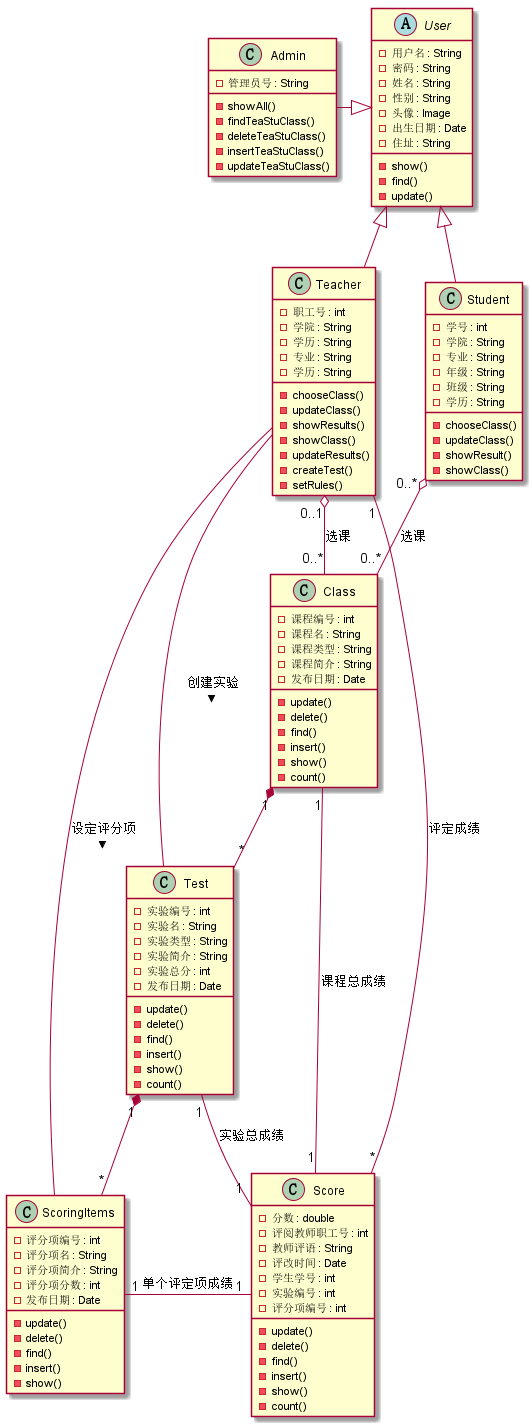

The diagram above was rendered by PlantUML. Its source (embedded in the PNG):
@startuml

abstract class User{
-用户名 : String
-密码 : String
-姓名 : String
-性别 : String
-头像 : Image
-出生日期 : Date
-住址 : String
-show()
-find()
-update()
}

class Admin{
-管理员号 : String
-showAll()
-findTeaStuClass()
-deleteTeaStuClass()
-insertTeaStuClass()
-updateTeaStuClass()
}

class Student{
-学号 : int
-学院 : String
-专业 : String
-年级 : String
-班级 : String
-学历 : String
-chooseClass()
-updateClass()
-showResult()
-showClass()
}

class Teacher{
-职工号 : int
-学院 : String
-学历 : String
-专业 : String
-学历 : String
-chooseClass()
-updateClass()
-showResults()
-showClass()
-updateResults()
-createTest()
-setRules()
}

User <|-- Student
User <|-- Teacher
User <|-left- Admin

class Class{
-课程编号 : int
-课程名 : String
-课程类型 : String
-课程简介 : String
-发布日期 : Date
-update()
-delete()
-find()
-insert()
-show()
-count()
}

class Test{
-实验编号 : int
-实验名 : String
-实验类型 : String
-实验简介 : String
-实验总分 : int
-发布日期 : Date
-update()
-delete()
-find()
-insert()
-show()
-count()
}

class ScoringItems{
-评分项编号 : int
-评分项名 : String
-评分项简介 : String
-评分项分数 : int
-发布日期 : Date
-update()
-delete()
-find()
-insert()
-show()
}

Teacher "0..1" o-- "0..*" Class:选课
Student "0..*" o--"0..*" Class:选课
Class "1" *--"*" Test
Test "1" *--"*" ScoringItems
Teacher -- Test:创建实验 >
Teacher -- ScoringItems:设定评分项 >


class Score{
-分数 : double
-评阅教师职工号 : int
-教师评语 : String
-评改时间 : Date
-学生学号 : int
-实验编号 : int
-评分项编号 : int
-update()
-delete()
-find()
-insert()
-show()
-count()
}

Test "1" -right-"1" Score:实验总成绩
ScoringItems "1"-right-"1" Score:单个评定项成绩
Class "1"-right-"1" Score:课程总成绩
Teacher "1"--"*" Score:评定成绩
@enduml